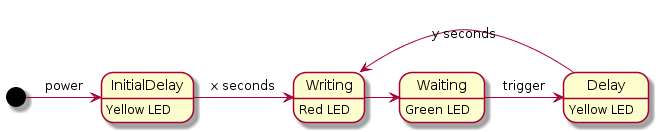

The diagram above was rendered by PlantUML. Its source (embedded in the PNG):
@startuml
[*] -> InitialDelay: power
InitialDelay: Yellow LED
InitialDelay -> Writing: x seconds
Writing: Red LED
Writing -> Waiting
Waiting: Green LED
Waiting -> Delay: trigger
Delay: Yellow LED
Delay -> Writing: y seconds
@enduml